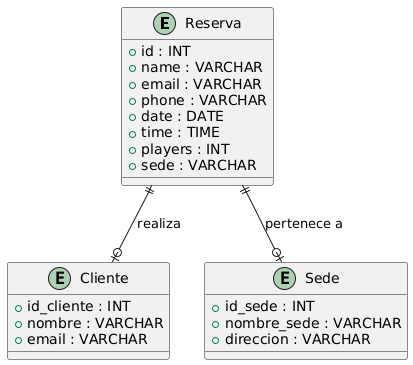

The diagram above was rendered by PlantUML. Its source (embedded in the PNG):
@startuml
entity "Reserva" {
    + id : INT
    + name : VARCHAR
    + email : VARCHAR
    + phone : VARCHAR
    + date : DATE
    + time : TIME
    + players : INT
    + sede : VARCHAR
}

entity "Cliente" {
    + id_cliente : INT
    + nombre : VARCHAR
    + email : VARCHAR
}

entity "Sede" {
    + id_sede : INT
    + nombre_sede : VARCHAR
    + direccion : VARCHAR
}

' Relaciones
Reserva ||--o| Cliente : realiza
Reserva ||--o| Sede : pertenece a
@enduml